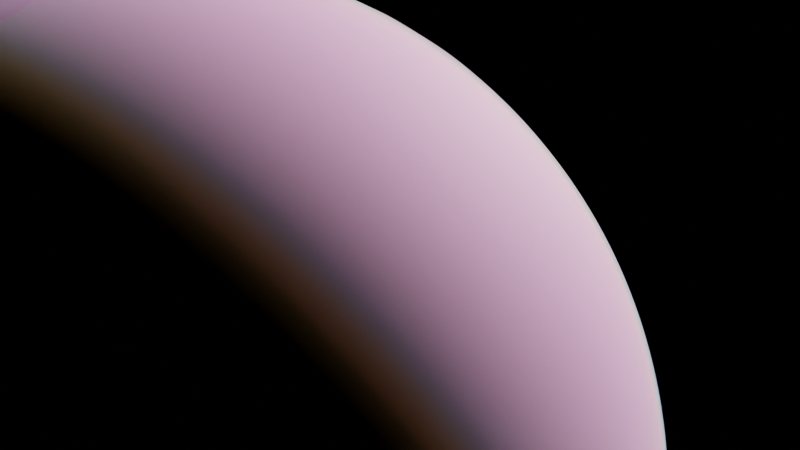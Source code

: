 # Source: earth.blend  (saved by Blender 3.6.11; exported with 4.5.12 LTS)
import bpy
from mathutils import Matrix  # noqa: F401  (used for matrix-valued properties, if any)

bpy.ops.wm.read_factory_settings(use_empty=True)
scene = bpy.context.scene
scene.name = 'Scene'

# ---- collections
col_collection = bpy.data.collections.new('Collection'); scene.collection.children.link(col_collection)

# ---- images (referenced by path relative to the original .blend; pixels are not part of the script)
import os
ASSET_DIR = os.environ.get("B2B_ASSET_DIR", "")  # directory of the original .blend (textures are referenced by path, not embedded)
HERE = os.path.dirname(os.path.abspath(__file__))  # packed textures are extracted next to this script under _unpacked/

def load_image(name, relpath, width, height, colorspace="sRGB"):
    """Load a texture the original file referenced (path relative to the .blend, or extracted next to this script)."""
    p = next((c for c in (os.path.join(HERE, relpath), os.path.join(ASSET_DIR, relpath)) if relpath and os.path.exists(c)), "")
    if p:
        img = bpy.data.images.load(p, check_existing=True)
        img.name = name
    else:  # same state as the original file: an image datablock whose file is absent (Cycles renders it pink)
        img = bpy.data.images.new(name, width, height)
        img.source = "FILE"
        img.filepath = "//" + (relpath or name)
    img.colorspace_settings.name = colorspace
    return img
img_topography_21k_png = load_image('topography_21K.png', 'topography_21K.png', 1024, 1024, 'Non-Color')
img_earth_color_21k_tif = load_image('earth_color_21K.tif', 'earth_color_21K.tif', 1024, 1024, 'sRGB')
img_earth_landocean_16k_png = load_image('earth_landocean_16K.png', 'earth_landocean_16K.png', 1024, 1024, 'Non-Color')
img_earth_clouds_8k_tif = load_image('earth_clouds_8K.tif', 'earth_clouds_8K.tif', 1024, 1024, 'Non-Color')

# ---- materials (node trees are filled in below, after node groups)
mat_material_001 = bpy.data.materials.new('Material.001')
mat_material_001.displacement_method = 'BOTH'
mat_material_002 = bpy.data.materials.new('Material.002')
mat_material_003 = bpy.data.materials.new('Material.003')
mat_material_003.displacement_method = 'BOTH'

# ---- material node trees
mat_material_001.use_nodes = True; mat_material_001.node_tree.nodes.clear()
_N = mat_material_001.node_tree.nodes; _L = mat_material_001.node_tree.links
n0 = _N.new('ShaderNodeBsdfPrincipled'); n0.name = 'Principled BSDF'; n0.location = (-3, 330)
n0.distribution = 'GGX'
n0.subsurface_method = 'RANDOM_WALK_SKIN'
n0.inputs[3].default_value = 1.45
n0.inputs[27].default_value = (0.0, 0.0, 0.0, 1.0)
n0.inputs[28].default_value = 1.0
n1 = _N.new('ShaderNodeMapRange'); n1.name = 'Map Range'; n1.location = (-264, 5)
n1.inputs[3].default_value = 1.0
n1.inputs[4].default_value = 0.2
n2 = _N.new('ShaderNodeTexImage'); n2.name = 'Image Texture.002'; n2.location = (-406, -362)
n2.image = img_topography_21k_png
n3 = _N.new('ShaderNodeOutputMaterial'); n3.name = 'Material Output'; n3.location = (509, -216)
n4 = _N.new('ShaderNodeDisplacement'); n4.name = 'Displacement'; n4.location = (99, -360)
n4.inputs[1].default_value = 0.0
n4.inputs[2].default_value = 5.0
n5 = _N.new('ShaderNodeTexImage'); n5.name = 'Image Texture'; n5.location = (-943, 302)
n5.image = img_earth_color_21k_tif
n6 = _N.new('ShaderNodeHueSaturation'); n6.name = 'Hue/Saturation/Value'; n6.location = (-478, 293)
n6.inputs[1].default_value = 0.16
n7 = _N.new('ShaderNodeTexImage'); n7.name = 'Image Texture.001'; n7.location = (-749, -29)
n7.image = img_earth_landocean_16k_png
_L.new(n0.outputs[0], n3.inputs[0])
_L.new(n6.outputs[0], n0.inputs[0])
_L.new(n1.outputs[0], n0.inputs[2])
_L.new(n7.outputs[0], n1.inputs[0])
_L.new(n2.outputs[0], n4.inputs[0])
_L.new(n4.outputs[0], n3.inputs[2])
_L.new(n5.outputs[0], n6.inputs[4])
_L.new(n7.outputs[0], n6.inputs[3])
n3.is_active_output = True
mat_material_002.use_nodes = True; mat_material_002.node_tree.nodes.clear()
_N = mat_material_002.node_tree.nodes; _L = mat_material_002.node_tree.links
n0 = _N.new('ShaderNodeOutputMaterial'); n0.name = 'Material Output'; n0.location = (293, 329)
n1 = _N.new('ShaderNodeVolumeScatter'); n1.name = 'Volume Scatter'; n1.location = (85, 325)
n1.width = 140
n1.inputs[0].default_value = (0.2428, 0.3677, 0.8, 1.0)
n1.inputs[1].default_value = 0.05
_L.new(n1.outputs[0], n0.inputs[1])
n0.is_active_output = True
mat_material_003.use_nodes = True; mat_material_003.node_tree.nodes.clear()
_N = mat_material_003.node_tree.nodes; _L = mat_material_003.node_tree.links
n0 = _N.new('ShaderNodeTexImage'); n0.name = 'Image Texture'; n0.location = (-405, 196)
n0.image = img_earth_clouds_8k_tif
n1 = _N.new('ShaderNodeMixShader'); n1.name = 'Mix Shader'; n1.location = (318, 240)
n2 = _N.new('ShaderNodeBsdfTransparent'); n2.name = 'Transparent BSDF'; n2.location = (81, 128)
n3 = _N.new('ShaderNodeSubsurfaceScattering'); n3.name = 'Subsurface Scattering'; n3.location = (78, 15)
n3.falloff = 'RANDOM_WALK_SKIN'
n3.inputs[1].default_value = 3.0
n3.inputs[2].default_value = (1.0, 1.0, 1.0)
n4 = _N.new('ShaderNodeDisplacement'); n4.name = 'Displacement'; n4.location = (322, 71)
n4.inputs[2].default_value = 1.0
n5 = _N.new('ShaderNodeOutputMaterial'); n5.name = 'Material Output'; n5.location = (541, 266)
_L.new(n2.outputs[0], n1.inputs[1])
_L.new(n3.outputs[0], n1.inputs[2])
_L.new(n1.outputs[0], n5.inputs[0])
_L.new(n0.outputs[0], n1.inputs[0])
_L.new(n4.outputs[0], n5.inputs[2])
_L.new(n0.outputs[1], n4.inputs[0])
n5.is_active_output = True

# ---- world
world_world = bpy.data.worlds.new('World'); scene.world = world_world
world_world.use_nodes = True; world_world.node_tree.nodes.clear()
_N = world_world.node_tree.nodes; _L = world_world.node_tree.links
n0 = _N.new('ShaderNodeOutputWorld'); n0.name = 'World Output'; n0.location = (300, 300)
n1 = _N.new('ShaderNodeBackground'); n1.name = 'Background'; n1.location = (10, 300)
n1.inputs[0].default_value = (0.0, 0.0, 0.0, 1.0)
_L.new(n1.outputs[0], n0.inputs[0])
n0.is_active_output = True
world_world.color = (0.05088, 0.05088, 0.05088)
world_world.use_sun_shadow = False
world_world.sun_shadow_jitter_overblur = 0.0

# ---- cameras
cam_camera = bpy.data.cameras.new('Camera')
cam_camera.clip_start = 10.0
cam_camera.clip_end = 1e+04
cam_camera.ortho_scale = 7.314

# ---- lights
light_sun = bpy.data.lights.new('Sun', 'SUN')
light_sun.transmission_factor = 0.0

# ---- meshes
me_sphere = bpy.data.meshes.new('Sphere')
me_sphere.from_pydata([(0.0, 560.3, 318.5), (0.0, 637.1, 110.6), (0.0, 637.1, -110.6), (0.0, 560.3, -318.5), (0.0, 221.3, -598.7), (84.67, 204.4, 598.7), (159.1, 384.2, 488.0), (214.4, 517.6, 318.5), (243.8, 588.6, 110.6), (243.8, 588.6, -110.6), (214.4, 517.6, -318.5), (159.1, 384.2, -488.0), (84.67, 204.4, -598.7), (156.5, 156.5, 598.7), (294.0, 294.0, 488.0), (396.2, 396.2, 318.5), (450.5, 450.5, 110.6), (450.5, 450.5, -110.6), (396.2, 396.2, -318.5), (294.0, 294.0, -488.0), (156.5, 156.5, -598.7), (204.4, 84.67, 598.7), (384.2, 159.1, 488.0), (517.6, 214.4, 318.5), (588.6, 243.8, 110.6), (588.6, 243.8, -110.6), (517.6, 214.4, -318.5), (384.2, 159.1, -488.0), (204.4, 84.67, -598.7), (221.3, -2.892e-05, 598.7), (415.8, -2.892e-05, 488.0), (560.3, -7.712e-05, 318.5), (637.1, -7.712e-05, 110.6), (637.1, -7.712e-05, -110.6), (560.3, -7.712e-05, -318.5), (415.8, -2.892e-05, -488.0), (221.3, -2.892e-05, -598.7), (204.4, -84.67, 598.7), (384.2, -159.1, 488.0), (517.6, -214.4, 318.5), (588.6, -243.8, 110.6), (588.6, -243.8, -110.6), (517.6, -214.4, -318.5), (384.2, -159.1, -488.0), (204.4, -84.67, -598.7), (156.5, -156.5, 598.7), (294.0, -294.0, 488.0), (396.2, -396.2, 318.5), (450.5, -450.5, 110.6), (450.5, -450.5, -110.6), (396.2, -396.2, -318.5), (294.0, -294.0, -488.0), (156.5, -156.5, -598.7), (84.67, -204.4, 598.7), (159.1, -384.2, 488.0), (214.4, -517.6, 318.5), (243.8, -588.6, 110.6), (243.8, -588.6, -110.6), (214.4, -517.6, -318.5), (159.1, -384.2, -488.0), (84.67, -204.4, -598.7), (-4.82e-05, -221.3, 598.7), (-6.748e-05, -415.8, 488.0), (-0.0001542, -560.3, 318.5), (-0.0001542, -637.1, 110.6), (-0.0001542, -637.1, -110.6), (-0.0001542, -560.3, -318.5), (-6.748e-05, -415.8, -488.0), (-4.82e-05, -221.3, -598.7), (0.0, 0.0, 637.1), (-84.67, -204.4, 598.7), (-159.1, -384.2, 488.0), (-214.4, -517.6, 318.5), (-243.8, -588.6, 110.6), (-243.8, -588.6, -110.6), (-214.4, -517.6, -318.5), (-159.1, -384.2, -488.0), (-84.67, -204.4, -598.7), (-156.5, -156.5, 598.7), (-294.0, -294.0, 488.0), (-396.2, -396.2, 318.5), (-450.5, -450.5, 110.6), (-450.5, -450.5, -110.6), (-396.2, -396.2, -318.5), (-294.0, -294.0, -488.0), (-156.5, -156.5, -598.7), (0.0, 0.0, -637.1), (-204.4, -84.67, 598.7), (-384.2, -159.1, 488.0), (-517.6, -214.4, 318.5), (-588.6, -243.8, 110.6), (-588.6, -243.8, -110.6), (-517.6, -214.4, -318.5), (-384.2, -159.1, -488.0), (-204.4, -84.67, -598.7), (-221.3, 8.194e-05, 598.7), (-415.8, 9.64e-05, 488.0), (-560.3, 0.0001735, 318.5), (-637.1, 0.0002314, 110.6), (-637.1, 0.0002314, -110.6), (-560.3, 0.0001735, -318.5), (-415.8, 9.64e-05, -488.0), (-221.3, 8.194e-05, -598.7), (-204.4, 84.67, 598.7), (-384.2, 159.1, 488.0), (-517.6, 214.4, 318.5), (-588.6, 243.8, 110.6), (-588.6, 243.8, -110.6), (-517.6, 214.4, -318.5), (-384.2, 159.1, -488.0), (-204.4, 84.67, -598.7), (-156.5, 156.5, 598.7), (-294.0, 294.0, 488.0), (-396.2, 396.2, 318.5), (-450.5, 450.5, 110.6), (-450.5, 450.5, -110.6), (-396.2, 396.2, -318.5), (-294.0, 294.0, -488.0), (-156.5, 156.5, -598.7), (-84.67, 204.4, 598.7), (-159.1, 384.2, 488.0), (-214.4, 517.6, 318.5), (-243.8, 588.6, 110.6), (-243.8, 588.6, -110.6), (-214.4, 517.6, -318.5), (-159.1, 384.2, -488.0), (-84.67, 204.4, -598.7), (0.0001109, 221.3, 598.7), (0.0001446, 415.8, 488.0), (0.0001446, 415.8, -488.0)], [], [(128, 127, 5, 6), (86, 4, 12), (3, 2, 9, 10), (0, 128, 6, 7), (129, 3, 10, 11), (1, 0, 7, 8), (127, 69, 5), (4, 129, 11, 12), (2, 1, 8, 9), (11, 10, 18, 19), (8, 7, 15, 16), (5, 69, 13), (12, 11, 19, 20), (9, 8, 16, 17), (6, 5, 13, 14), (86, 12, 20), (10, 9, 17, 18), (7, 6, 14, 15), (20, 19, 27, 28), (17, 16, 24, 25), (14, 13, 21, 22), (86, 20, 28), (18, 17, 25, 26), (15, 14, 22, 23), (19, 18, 26, 27), (16, 15, 23, 24), (13, 69, 21), (26, 25, 33, 34), (23, 22, 30, 31), (27, 26, 34, 35), (24, 23, 31, 32), (21, 69, 29), (28, 27, 35, 36), (25, 24, 32, 33), (22, 21, 29, 30), (86, 28, 36), (32, 31, 39, 40), (29, 69, 37), (36, 35, 43, 44), (33, 32, 40, 41), (30, 29, 37, 38), (86, 36, 44), (34, 33, 41, 42), (31, 30, 38, 39), (35, 34, 42, 43), (38, 37, 45, 46), (86, 44, 52), (42, 41, 49, 50), (39, 38, 46, 47), (43, 42, 50, 51), (40, 39, 47, 48), (37, 69, 45), (44, 43, 51, 52), (41, 40, 48, 49), (51, 50, 58, 59), (48, 47, 55, 56), (45, 69, 53), (52, 51, 59, 60), (49, 48, 56, 57), (46, 45, 53, 54), (86, 52, 60), (50, 49, 57, 58), (47, 46, 54, 55), (57, 56, 64, 65), (54, 53, 61, 62), (86, 60, 68), (58, 57, 65, 66), (55, 54, 62, 63), (59, 58, 66, 67), (56, 55, 63, 64), (53, 69, 61), (60, 59, 67, 68), (63, 62, 71, 72), (67, 66, 75, 76), (64, 63, 72, 73), (61, 69, 70), (68, 67, 76, 77), (65, 64, 73, 74), (62, 61, 70, 71), (86, 68, 77), (66, 65, 74, 75), (70, 69, 78), (77, 76, 84, 85), (74, 73, 81, 82), (71, 70, 78, 79), (86, 77, 85), (75, 74, 82, 83), (72, 71, 79, 80), (76, 75, 83, 84), (73, 72, 80, 81), (86, 85, 94), (83, 82, 91, 92), (80, 79, 88, 89), (84, 83, 92, 93), (81, 80, 89, 90), (78, 69, 87), (85, 84, 93, 94), (82, 81, 90, 91), (79, 78, 87, 88), (93, 92, 100, 101), (90, 89, 97, 98), (87, 69, 95), (94, 93, 101, 102), (91, 90, 98, 99), (88, 87, 95, 96), (86, 94, 102), (92, 91, 99, 100), (89, 88, 96, 97), (99, 98, 106, 107), (96, 95, 103, 104), (86, 102, 110), (100, 99, 107, 108), (97, 96, 104, 105), (101, 100, 108, 109), (98, 97, 105, 106), (95, 69, 103), (102, 101, 109, 110), (105, 104, 112, 113), (109, 108, 116, 117), (106, 105, 113, 114), (103, 69, 111), (110, 109, 117, 118), (107, 106, 114, 115), (104, 103, 111, 112), (86, 110, 118), (108, 107, 115, 116), (111, 69, 119), (118, 117, 125, 126), (115, 114, 122, 123), (112, 111, 119, 120), (86, 118, 126), (116, 115, 123, 124), (113, 112, 120, 121), (117, 116, 124, 125), (114, 113, 121, 122), (124, 123, 2, 3), (121, 120, 128, 0), (125, 124, 3, 129), (122, 121, 0, 1), (119, 69, 127), (126, 125, 129, 4), (123, 122, 1, 2), (120, 119, 127, 128), (86, 126, 4)])
me_sphere.polygons.foreach_set('use_smooth', [True] * 144)
_uv = me_sphere.uv_layers.new(name='UVMap')
_uv.uv.foreach_set('vector', [0.75, 0.7778, 0.75, 0.8889, 0.6875, 0.8889, 0.6875, 0.7778, 0.7188, 0.0, 0.75, 0.1111, 0.6875, 0.1111, 0.75, 0.3333, 0.75, 0.4444, 0.6875, 0.4444, 0.6875, 0.3333, 0.75, 0.6667, 0.75, 0.7778, 0.6875, 0.7778, 0.6875, 0.6667, 0.75, 0.2222, 0.75, 0.3333, 0.6875, 0.3333, 0.6875, 0.2222, 0.75, 0.5556, 0.75, 0.6667, 0.6875, 0.6667, 0.6875, 0.5556, 0.75, 0.8889, 0.7187, 1.0, 0.6875, 0.8889, 0.75, 0.1111, 0.75, 0.2222, 0.6875, 0.2222, 0.6875, 0.1111, 0.75, 0.4444, 0.75, 0.5556, 0.6875, 0.5556, 0.6875, 0.4444, 0.6875, 0.2222, 0.6875, 0.3333, 0.625, 0.3333, 0.625, 0.2222, 0.6875, 0.5556, 0.6875, 0.6667, 0.625, 0.6667, 0.625, 0.5556, 0.6875, 0.8889, 0.6562, 1.0, 0.625, 0.8889, 0.6875, 0.1111, 0.6875, 0.2222, 0.625, 0.2222, 0.625, 0.1111, 0.6875, 0.4444, 0.6875, 0.5556, 0.625, 0.5556, 0.625, 0.4444, 0.6875, 0.7778, 0.6875, 0.8889, 0.625, 0.8889, 0.625, 0.7778, 0.6562, 0.0, 0.6875, 0.1111, 0.625, 0.1111, 0.6875, 0.3333, 0.6875, 0.4444, 0.625, 0.4444, 0.625, 0.3333, 0.6875, 0.6667, 0.6875, 0.7778, 0.625, 0.7778, 0.625, 0.6667, 0.625, 0.1111, 0.625, 0.2222, 0.5625, 0.2222, 0.5625, 0.1111, 0.625, 0.4444, 0.625, 0.5556, 0.5625, 0.5556, 0.5625, 0.4444, 0.625, 0.7778, 0.625, 0.8889, 0.5625, 0.8889, 0.5625, 0.7778, 0.5938, 0.0, 0.625, 0.1111, 0.5625, 0.1111, 0.625, 0.3333, 0.625, 0.4444, 0.5625, 0.4444, 0.5625, 0.3333, 0.625, 0.6667, 0.625, 0.7778, 0.5625, 0.7778, 0.5625, 0.6667, 0.625, 0.2222, 0.625, 0.3333, 0.5625, 0.3333, 0.5625, 0.2222, 0.625, 0.5556, 0.625, 0.6667, 0.5625, 0.6667, 0.5625, 0.5556, 0.625, 0.8889, 0.5938, 1.0, 0.5625, 0.8889, 0.5625, 0.3333, 0.5625, 0.4444, 0.5, 0.4444, 0.5, 0.3333, 0.5625, 0.6667, 0.5625, 0.7778, 0.5, 0.7778, 0.5, 0.6667, 0.5625, 0.2222, 0.5625, 0.3333, 0.5, 0.3333, 0.5, 0.2222, 0.5625, 0.5556, 0.5625, 0.6667, 0.5, 0.6667, 0.5, 0.5556, 0.5625, 0.8889, 0.5312, 1.0, 0.5, 0.8889, 0.5625, 0.1111, 0.5625, 0.2222, 0.5, 0.2222, 0.5, 0.1111, 0.5625, 0.4444, 0.5625, 0.5556, 0.5, 0.5556, 0.5, 0.4444, 0.5625, 0.7778, 0.5625, 0.8889, 0.5, 0.8889, 0.5, 0.7778, 0.5312, 0.0, 0.5625, 0.1111, 0.5, 0.1111, 0.5, 0.5556, 0.5, 0.6667, 0.4375, 0.6667, 0.4375, 0.5556, 0.5, 0.8889, 0.4687, 1.0, 0.4375, 0.8889, 0.5, 0.1111, 0.5, 0.2222, 0.4375, 0.2222, 0.4375, 0.1111, 0.5, 0.4444, 0.5, 0.5556, 0.4375, 0.5556, 0.4375, 0.4444, 0.5, 0.7778, 0.5, 0.8889, 0.4375, 0.8889, 0.4375, 0.7778, 0.4687, 0.0, 0.5, 0.1111, 0.4375, 0.1111, 0.5, 0.3333, 0.5, 0.4444, 0.4375, 0.4444, 0.4375, 0.3333, 0.5, 0.6667, 0.5, 0.7778, 0.4375, 0.7778, 0.4375, 0.6667, 0.5, 0.2222, 0.5, 0.3333, 0.4375, 0.3333, 0.4375, 0.2222, 0.4375, 0.7778, 0.4375, 0.8889, 0.375, 0.8889, 0.375, 0.7778, 0.4062, 0.0, 0.4375, 0.1111, 0.375, 0.1111, 0.4375, 0.3333, 0.4375, 0.4444, 0.375, 0.4444, 0.375, 0.3333, 0.4375, 0.6667, 0.4375, 0.7778, 0.375, 0.7778, 0.375, 0.6667, 0.4375, 0.2222, 0.4375, 0.3333, 0.375, 0.3333, 0.375, 0.2222, 0.4375, 0.5556, 0.4375, 0.6667, 0.375, 0.6667, 0.375, 0.5556, 0.4375, 0.8889, 0.4062, 1.0, 0.375, 0.8889, 0.4375, 0.1111, 0.4375, 0.2222, 0.375, 0.2222, 0.375, 0.1111, 0.4375, 0.4444, 0.4375, 0.5556, 0.375, 0.5556, 0.375, 0.4444, 0.375, 0.2222, 0.375, 0.3333, 0.3125, 0.3333, 0.3125, 0.2222, 0.375, 0.5556, 0.375, 0.6667, 0.3125, 0.6667, 0.3125, 0.5556, 0.375, 0.8889, 0.3438, 1.0, 0.3125, 0.8889, 0.375, 0.1111, 0.375, 0.2222, 0.3125, 0.2222, 0.3125, 0.1111, 0.375, 0.4444, 0.375, 0.5556, 0.3125, 0.5556, 0.3125, 0.4444, 0.375, 0.7778, 0.375, 0.8889, 0.3125, 0.8889, 0.3125, 0.7778, 0.3438, 0.0, 0.375, 0.1111, 0.3125, 0.1111, 0.375, 0.3333, 0.375, 0.4444, 0.3125, 0.4444, 0.3125, 0.3333, 0.375, 0.6667, 0.375, 0.7778, 0.3125, 0.7778, 0.3125, 0.6667, 0.3125, 0.4444, 0.3125, 0.5556, 0.25, 0.5556, 0.25, 0.4444, 0.3125, 0.7778, 0.3125, 0.8889, 0.25, 0.8889, 0.25, 0.7778, 0.2812, 0.0, 0.3125, 0.1111, 0.25, 0.1111, 0.3125, 0.3333, 0.3125, 0.4444, 0.25, 0.4444, 0.25, 0.3333, 0.3125, 0.6667, 0.3125, 0.7778, 0.25, 0.7778, 0.25, 0.6667, 0.3125, 0.2222, 0.3125, 0.3333, 0.25, 0.3333, 0.25, 0.2222, 0.3125, 0.5556, 0.3125, 0.6667, 0.25, 0.6667, 0.25, 0.5556, 0.3125, 0.8889, 0.2812, 1.0, 0.25, 0.8889, 0.3125, 0.1111, 0.3125, 0.2222, 0.25, 0.2222, 0.25, 0.1111, 0.25, 0.6667, 0.25, 0.7778, 0.1875, 0.7778, 0.1875, 0.6667, 0.25, 0.2222, 0.25, 0.3333, 0.1875, 0.3333, 0.1875, 0.2222, 0.25, 0.5556, 0.25, 0.6667, 0.1875, 0.6667, 0.1875, 0.5556, 0.25, 0.8889, 0.2187, 1.0, 0.1875, 0.8889, 0.25, 0.1111, 0.25, 0.2222, 0.1875, 0.2222, 0.1875, 0.1111, 0.25, 0.4444, 0.25, 0.5556, 0.1875, 0.5556, 0.1875, 0.4444, 0.25, 0.7778, 0.25, 0.8889, 0.1875, 0.8889, 0.1875, 0.7778, 0.2187, 0.0, 0.25, 0.1111, 0.1875, 0.1111, 0.25, 0.3333, 0.25, 0.4444, 0.1875, 0.4444, 0.1875, 0.3333, 0.1875, 0.8889, 0.1562, 1.0, 0.125, 0.8889, 0.1875, 0.1111, 0.1875, 0.2222, 0.125, 0.2222, 0.125, 0.1111, 0.1875, 0.4444, 0.1875, 0.5556, 0.125, 0.5556, 0.125, 0.4444, 0.1875, 0.7778, 0.1875, 0.8889, 0.125, 0.8889, 0.125, 0.7778, 0.1562, 0.0, 0.1875, 0.1111, 0.125, 0.1111, 0.1875, 0.3333, 0.1875, 0.4444, 0.125, 0.4444, 0.125, 0.3333, 0.1875, 0.6667, 0.1875, 0.7778, 0.125, 0.7778, 0.125, 0.6667, 0.1875, 0.2222, 0.1875, 0.3333, 0.125, 0.3333, 0.125, 0.2222, 0.1875, 0.5556, 0.1875, 0.6667, 0.125, 0.6667, 0.125, 0.5556, 0.09375, 0.0, 0.125, 0.1111, 0.0625, 0.1111, 0.125, 0.3333, 0.125, 0.4444, 0.0625, 0.4444, 0.0625, 0.3333, 0.125, 0.6667, 0.125, 0.7778, 0.0625, 0.7778, 0.0625, 0.6667, 0.125, 0.2222, 0.125, 0.3333, 0.0625, 0.3333, 0.0625, 0.2222, 0.125, 0.5556, 0.125, 0.6667, 0.0625, 0.6667, 0.0625, 0.5556, 0.125, 0.8889, 0.09375, 1.0, 0.0625, 0.8889, 0.125, 0.1111, 0.125, 0.2222, 0.0625, 0.2222, 0.0625, 0.1111, 0.125, 0.4444, 0.125, 0.5556, 0.0625, 0.5556, 0.0625, 0.4444, 0.125, 0.7778, 0.125, 0.8889, 0.0625, 0.8889, 0.0625, 0.7778, 0.0625, 0.2222, 0.0625, 0.3333, 0.0, 0.3333, 0.0, 0.2222, 0.0625, 0.5556, 0.0625, 0.6667, 0.0, 0.6667, 0.0, 0.5556, 0.0625, 0.8889, 0.03125, 1.0, 0.0, 0.8889, 0.0625, 0.1111, 0.0625, 0.2222, 0.0, 0.2222, 0.0, 0.1111, 0.0625, 0.4444, 0.0625, 0.5556, 0.0, 0.5556, 0.0, 0.4444, 0.0625, 0.7778, 0.0625, 0.8889, 0.0, 0.8889, 0.0, 0.7778, 0.03125, 0.0, 0.0625, 0.1111, 0.0, 0.1111, 0.0625, 0.3333, 0.0625, 0.4444, 0.0, 0.4444, 0.0, 0.3333, 0.0625, 0.6667, 0.0625, 0.7778, 0.0, 0.7778, 0.0, 0.6667, 1.0, 0.4444, 1.0, 0.5556, 0.9375, 0.5556, 0.9375, 0.4444, 1.0, 0.7778, 1.0, 0.8889, 0.9375, 0.8889, 0.9375, 0.7778, 0.9687, 0.0, 1.0, 0.1111, 0.9375, 0.1111, 1.0, 0.3333, 1.0, 0.4444, 0.9375, 0.4444, 0.9375, 0.3333, 1.0, 0.6667, 1.0, 0.7778, 0.9375, 0.7778, 0.9375, 0.6667, 1.0, 0.2222, 1.0, 0.3333, 0.9375, 0.3333, 0.9375, 0.2222, 1.0, 0.5556, 1.0, 0.6667, 0.9375, 0.6667, 0.9375, 0.5556, 1.0, 0.8889, 0.9687, 1.0, 0.9375, 0.8889, 1.0, 0.1111, 1.0, 0.2222, 0.9375, 0.2222, 0.9375, 0.1111, 0.9375, 0.6667, 0.9375, 0.7778, 0.875, 0.7778, 0.875, 0.6667, 0.9375, 0.2222, 0.9375, 0.3333, 0.875, 0.3333, 0.875, 0.2222, 0.9375, 0.5556, 0.9375, 0.6667, 0.875, 0.6667, 0.875, 0.5556, 0.9375, 0.8889, 0.9062, 1.0, 0.875, 0.8889, 0.9375, 0.1111, 0.9375, 0.2222, 0.875, 0.2222, 0.875, 0.1111, 0.9375, 0.4444, 0.9375, 0.5556, 0.875, 0.5556, 0.875, 0.4444, 0.9375, 0.7778, 0.9375, 0.8889, 0.875, 0.8889, 0.875, 0.7778, 0.9062, 0.0, 0.9375, 0.1111, 0.875, 0.1111, 0.9375, 0.3333, 0.9375, 0.4444, 0.875, 0.4444, 0.875, 0.3333, 0.875, 0.8889, 0.8437, 1.0, 0.8125, 0.8889, 0.875, 0.1111, 0.875, 0.2222, 0.8125, 0.2222, 0.8125, 0.1111, 0.875, 0.4444, 0.875, 0.5556, 0.8125, 0.5556, 0.8125, 0.4444, 0.875, 0.7778, 0.875, 0.8889, 0.8125, 0.8889, 0.8125, 0.7778, 0.8437, 0.0, 0.875, 0.1111, 0.8125, 0.1111, 0.875, 0.3333, 0.875, 0.4444, 0.8125, 0.4444, 0.8125, 0.3333, 0.875, 0.6667, 0.875, 0.7778, 0.8125, 0.7778, 0.8125, 0.6667, 0.875, 0.2222, 0.875, 0.3333, 0.8125, 0.3333, 0.8125, 0.2222, 0.875, 0.5556, 0.875, 0.6667, 0.8125, 0.6667, 0.8125, 0.5556, 0.8125, 0.3333, 0.8125, 0.4444, 0.75, 0.4444, 0.75, 0.3333, 0.8125, 0.6667, 0.8125, 0.7778, 0.75, 0.7778, 0.75, 0.6667, 0.8125, 0.2222, 0.8125, 0.3333, 0.75, 0.3333, 0.75, 0.2222, 0.8125, 0.5556, 0.8125, 0.6667, 0.75, 0.6667, 0.75, 0.5556, 0.8125, 0.8889, 0.7812, 1.0, 0.75, 0.8889, 0.8125, 0.1111, 0.8125, 0.2222, 0.75, 0.2222, 0.75, 0.1111, 0.8125, 0.4444, 0.8125, 0.5556, 0.75, 0.5556, 0.75, 0.4444, 0.8125, 0.7778, 0.8125, 0.8889, 0.75, 0.8889, 0.75, 0.7778, 0.7812, 0.0, 0.8125, 0.1111, 0.75, 0.1111])
me_sphere.materials.append(mat_material_001)
me_sphere.update()
me_sphere_001 = bpy.data.meshes.new('Sphere.001')
me_sphere_001.from_pydata([(0.0, 560.3, 318.5), (0.0, 637.1, 110.6), (0.0, 637.1, -110.6), (0.0, 560.3, -318.5), (0.0, 221.3, -598.7), (84.67, 204.4, 598.7), (159.1, 384.2, 488.0), (214.4, 517.6, 318.5), (243.8, 588.6, 110.6), (243.8, 588.6, -110.6), (214.4, 517.6, -318.5), (159.1, 384.2, -488.0), (84.67, 204.4, -598.7), (156.5, 156.5, 598.7), (294.0, 294.0, 488.0), (396.2, 396.2, 318.5), (450.5, 450.5, 110.6), (450.5, 450.5, -110.6), (396.2, 396.2, -318.5), (294.0, 294.0, -488.0), (156.5, 156.5, -598.7), (204.4, 84.67, 598.7), (384.2, 159.1, 488.0), (517.6, 214.4, 318.5), (588.6, 243.8, 110.6), (588.6, 243.8, -110.6), (517.6, 214.4, -318.5), (384.2, 159.1, -488.0), (204.4, 84.67, -598.7), (221.3, -2.892e-05, 598.7), (415.8, -2.892e-05, 488.0), (560.3, -7.712e-05, 318.5), (637.1, -7.712e-05, 110.6), (637.1, -7.712e-05, -110.6), (560.3, -7.712e-05, -318.5), (415.8, -2.892e-05, -488.0), (221.3, -2.892e-05, -598.7), (204.4, -84.67, 598.7), (384.2, -159.1, 488.0), (517.6, -214.4, 318.5), (588.6, -243.8, 110.6), (588.6, -243.8, -110.6), (517.6, -214.4, -318.5), (384.2, -159.1, -488.0), (204.4, -84.67, -598.7), (156.5, -156.5, 598.7), (294.0, -294.0, 488.0), (396.2, -396.2, 318.5), (450.5, -450.5, 110.6), (450.5, -450.5, -110.6), (396.2, -396.2, -318.5), (294.0, -294.0, -488.0), (156.5, -156.5, -598.7), (84.67, -204.4, 598.7), (159.1, -384.2, 488.0), (214.4, -517.6, 318.5), (243.8, -588.6, 110.6), (243.8, -588.6, -110.6), (214.4, -517.6, -318.5), (159.1, -384.2, -488.0), (84.67, -204.4, -598.7), (-4.82e-05, -221.3, 598.7), (-6.748e-05, -415.8, 488.0), (-0.0001542, -560.3, 318.5), (-0.0001542, -637.1, 110.6), (-0.0001542, -637.1, -110.6), (-0.0001542, -560.3, -318.5), (-6.748e-05, -415.8, -488.0), (-4.82e-05, -221.3, -598.7), (0.0, 0.0, 637.1), (-84.67, -204.4, 598.7), (-159.1, -384.2, 488.0), (-214.4, -517.6, 318.5), (-243.8, -588.6, 110.6), (-243.8, -588.6, -110.6), (-214.4, -517.6, -318.5), (-159.1, -384.2, -488.0), (-84.67, -204.4, -598.7), (-156.5, -156.5, 598.7), (-294.0, -294.0, 488.0), (-396.2, -396.2, 318.5), (-450.5, -450.5, 110.6), (-450.5, -450.5, -110.6), (-396.2, -396.2, -318.5), (-294.0, -294.0, -488.0), (-156.5, -156.5, -598.7), (0.0, 0.0, -637.1), (-204.4, -84.67, 598.7), (-384.2, -159.1, 488.0), (-517.6, -214.4, 318.5), (-588.6, -243.8, 110.6), (-588.6, -243.8, -110.6), (-517.6, -214.4, -318.5), (-384.2, -159.1, -488.0), (-204.4, -84.67, -598.7), (-221.3, 8.194e-05, 598.7), (-415.8, 9.64e-05, 488.0), (-560.3, 0.0001735, 318.5), (-637.1, 0.0002314, 110.6), (-637.1, 0.0002314, -110.6), (-560.3, 0.0001735, -318.5), (-415.8, 9.64e-05, -488.0), (-221.3, 8.194e-05, -598.7), (-204.4, 84.67, 598.7), (-384.2, 159.1, 488.0), (-517.6, 214.4, 318.5), (-588.6, 243.8, 110.6), (-588.6, 243.8, -110.6), (-517.6, 214.4, -318.5), (-384.2, 159.1, -488.0), (-204.4, 84.67, -598.7), (-156.5, 156.5, 598.7), (-294.0, 294.0, 488.0), (-396.2, 396.2, 318.5), (-450.5, 450.5, 110.6), (-450.5, 450.5, -110.6), (-396.2, 396.2, -318.5), (-294.0, 294.0, -488.0), (-156.5, 156.5, -598.7), (-84.67, 204.4, 598.7), (-159.1, 384.2, 488.0), (-214.4, 517.6, 318.5), (-243.8, 588.6, 110.6), (-243.8, 588.6, -110.6), (-214.4, 517.6, -318.5), (-159.1, 384.2, -488.0), (-84.67, 204.4, -598.7), (0.0001109, 221.3, 598.7), (0.0001446, 415.8, 488.0), (0.0001446, 415.8, -488.0)], [], [(128, 127, 5, 6), (86, 4, 12), (3, 2, 9, 10), (0, 128, 6, 7), (129, 3, 10, 11), (1, 0, 7, 8), (127, 69, 5), (4, 129, 11, 12), (2, 1, 8, 9), (11, 10, 18, 19), (8, 7, 15, 16), (5, 69, 13), (12, 11, 19, 20), (9, 8, 16, 17), (6, 5, 13, 14), (86, 12, 20), (10, 9, 17, 18), (7, 6, 14, 15), (20, 19, 27, 28), (17, 16, 24, 25), (14, 13, 21, 22), (86, 20, 28), (18, 17, 25, 26), (15, 14, 22, 23), (19, 18, 26, 27), (16, 15, 23, 24), (13, 69, 21), (26, 25, 33, 34), (23, 22, 30, 31), (27, 26, 34, 35), (24, 23, 31, 32), (21, 69, 29), (28, 27, 35, 36), (25, 24, 32, 33), (22, 21, 29, 30), (86, 28, 36), (32, 31, 39, 40), (29, 69, 37), (36, 35, 43, 44), (33, 32, 40, 41), (30, 29, 37, 38), (86, 36, 44), (34, 33, 41, 42), (31, 30, 38, 39), (35, 34, 42, 43), (38, 37, 45, 46), (86, 44, 52), (42, 41, 49, 50), (39, 38, 46, 47), (43, 42, 50, 51), (40, 39, 47, 48), (37, 69, 45), (44, 43, 51, 52), (41, 40, 48, 49), (51, 50, 58, 59), (48, 47, 55, 56), (45, 69, 53), (52, 51, 59, 60), (49, 48, 56, 57), (46, 45, 53, 54), (86, 52, 60), (50, 49, 57, 58), (47, 46, 54, 55), (57, 56, 64, 65), (54, 53, 61, 62), (86, 60, 68), (58, 57, 65, 66), (55, 54, 62, 63), (59, 58, 66, 67), (56, 55, 63, 64), (53, 69, 61), (60, 59, 67, 68), (63, 62, 71, 72), (67, 66, 75, 76), (64, 63, 72, 73), (61, 69, 70), (68, 67, 76, 77), (65, 64, 73, 74), (62, 61, 70, 71), (86, 68, 77), (66, 65, 74, 75), (70, 69, 78), (77, 76, 84, 85), (74, 73, 81, 82), (71, 70, 78, 79), (86, 77, 85), (75, 74, 82, 83), (72, 71, 79, 80), (76, 75, 83, 84), (73, 72, 80, 81), (86, 85, 94), (83, 82, 91, 92), (80, 79, 88, 89), (84, 83, 92, 93), (81, 80, 89, 90), (78, 69, 87), (85, 84, 93, 94), (82, 81, 90, 91), (79, 78, 87, 88), (93, 92, 100, 101), (90, 89, 97, 98), (87, 69, 95), (94, 93, 101, 102), (91, 90, 98, 99), (88, 87, 95, 96), (86, 94, 102), (92, 91, 99, 100), (89, 88, 96, 97), (99, 98, 106, 107), (96, 95, 103, 104), (86, 102, 110), (100, 99, 107, 108), (97, 96, 104, 105), (101, 100, 108, 109), (98, 97, 105, 106), (95, 69, 103), (102, 101, 109, 110), (105, 104, 112, 113), (109, 108, 116, 117), (106, 105, 113, 114), (103, 69, 111), (110, 109, 117, 118), (107, 106, 114, 115), (104, 103, 111, 112), (86, 110, 118), (108, 107, 115, 116), (111, 69, 119), (118, 117, 125, 126), (115, 114, 122, 123), (112, 111, 119, 120), (86, 118, 126), (116, 115, 123, 124), (113, 112, 120, 121), (117, 116, 124, 125), (114, 113, 121, 122), (124, 123, 2, 3), (121, 120, 128, 0), (125, 124, 3, 129), (122, 121, 0, 1), (119, 69, 127), (126, 125, 129, 4), (123, 122, 1, 2), (120, 119, 127, 128), (86, 126, 4)])
me_sphere_001.polygons.foreach_set('use_smooth', [True] * 144)
_uv = me_sphere_001.uv_layers.new(name='UVMap')
_uv.uv.foreach_set('vector', [0.75, 0.7778, 0.75, 0.8889, 0.6875, 0.8889, 0.6875, 0.7778, 0.7188, 0.0, 0.75, 0.1111, 0.6875, 0.1111, 0.75, 0.3333, 0.75, 0.4444, 0.6875, 0.4444, 0.6875, 0.3333, 0.75, 0.6667, 0.75, 0.7778, 0.6875, 0.7778, 0.6875, 0.6667, 0.75, 0.2222, 0.75, 0.3333, 0.6875, 0.3333, 0.6875, 0.2222, 0.75, 0.5556, 0.75, 0.6667, 0.6875, 0.6667, 0.6875, 0.5556, 0.75, 0.8889, 0.7187, 1.0, 0.6875, 0.8889, 0.75, 0.1111, 0.75, 0.2222, 0.6875, 0.2222, 0.6875, 0.1111, 0.75, 0.4444, 0.75, 0.5556, 0.6875, 0.5556, 0.6875, 0.4444, 0.6875, 0.2222, 0.6875, 0.3333, 0.625, 0.3333, 0.625, 0.2222, 0.6875, 0.5556, 0.6875, 0.6667, 0.625, 0.6667, 0.625, 0.5556, 0.6875, 0.8889, 0.6562, 1.0, 0.625, 0.8889, 0.6875, 0.1111, 0.6875, 0.2222, 0.625, 0.2222, 0.625, 0.1111, 0.6875, 0.4444, 0.6875, 0.5556, 0.625, 0.5556, 0.625, 0.4444, 0.6875, 0.7778, 0.6875, 0.8889, 0.625, 0.8889, 0.625, 0.7778, 0.6562, 0.0, 0.6875, 0.1111, 0.625, 0.1111, 0.6875, 0.3333, 0.6875, 0.4444, 0.625, 0.4444, 0.625, 0.3333, 0.6875, 0.6667, 0.6875, 0.7778, 0.625, 0.7778, 0.625, 0.6667, 0.625, 0.1111, 0.625, 0.2222, 0.5625, 0.2222, 0.5625, 0.1111, 0.625, 0.4444, 0.625, 0.5556, 0.5625, 0.5556, 0.5625, 0.4444, 0.625, 0.7778, 0.625, 0.8889, 0.5625, 0.8889, 0.5625, 0.7778, 0.5938, 0.0, 0.625, 0.1111, 0.5625, 0.1111, 0.625, 0.3333, 0.625, 0.4444, 0.5625, 0.4444, 0.5625, 0.3333, 0.625, 0.6667, 0.625, 0.7778, 0.5625, 0.7778, 0.5625, 0.6667, 0.625, 0.2222, 0.625, 0.3333, 0.5625, 0.3333, 0.5625, 0.2222, 0.625, 0.5556, 0.625, 0.6667, 0.5625, 0.6667, 0.5625, 0.5556, 0.625, 0.8889, 0.5938, 1.0, 0.5625, 0.8889, 0.5625, 0.3333, 0.5625, 0.4444, 0.5, 0.4444, 0.5, 0.3333, 0.5625, 0.6667, 0.5625, 0.7778, 0.5, 0.7778, 0.5, 0.6667, 0.5625, 0.2222, 0.5625, 0.3333, 0.5, 0.3333, 0.5, 0.2222, 0.5625, 0.5556, 0.5625, 0.6667, 0.5, 0.6667, 0.5, 0.5556, 0.5625, 0.8889, 0.5312, 1.0, 0.5, 0.8889, 0.5625, 0.1111, 0.5625, 0.2222, 0.5, 0.2222, 0.5, 0.1111, 0.5625, 0.4444, 0.5625, 0.5556, 0.5, 0.5556, 0.5, 0.4444, 0.5625, 0.7778, 0.5625, 0.8889, 0.5, 0.8889, 0.5, 0.7778, 0.5312, 0.0, 0.5625, 0.1111, 0.5, 0.1111, 0.5, 0.5556, 0.5, 0.6667, 0.4375, 0.6667, 0.4375, 0.5556, 0.5, 0.8889, 0.4687, 1.0, 0.4375, 0.8889, 0.5, 0.1111, 0.5, 0.2222, 0.4375, 0.2222, 0.4375, 0.1111, 0.5, 0.4444, 0.5, 0.5556, 0.4375, 0.5556, 0.4375, 0.4444, 0.5, 0.7778, 0.5, 0.8889, 0.4375, 0.8889, 0.4375, 0.7778, 0.4687, 0.0, 0.5, 0.1111, 0.4375, 0.1111, 0.5, 0.3333, 0.5, 0.4444, 0.4375, 0.4444, 0.4375, 0.3333, 0.5, 0.6667, 0.5, 0.7778, 0.4375, 0.7778, 0.4375, 0.6667, 0.5, 0.2222, 0.5, 0.3333, 0.4375, 0.3333, 0.4375, 0.2222, 0.4375, 0.7778, 0.4375, 0.8889, 0.375, 0.8889, 0.375, 0.7778, 0.4062, 0.0, 0.4375, 0.1111, 0.375, 0.1111, 0.4375, 0.3333, 0.4375, 0.4444, 0.375, 0.4444, 0.375, 0.3333, 0.4375, 0.6667, 0.4375, 0.7778, 0.375, 0.7778, 0.375, 0.6667, 0.4375, 0.2222, 0.4375, 0.3333, 0.375, 0.3333, 0.375, 0.2222, 0.4375, 0.5556, 0.4375, 0.6667, 0.375, 0.6667, 0.375, 0.5556, 0.4375, 0.8889, 0.4062, 1.0, 0.375, 0.8889, 0.4375, 0.1111, 0.4375, 0.2222, 0.375, 0.2222, 0.375, 0.1111, 0.4375, 0.4444, 0.4375, 0.5556, 0.375, 0.5556, 0.375, 0.4444, 0.375, 0.2222, 0.375, 0.3333, 0.3125, 0.3333, 0.3125, 0.2222, 0.375, 0.5556, 0.375, 0.6667, 0.3125, 0.6667, 0.3125, 0.5556, 0.375, 0.8889, 0.3438, 1.0, 0.3125, 0.8889, 0.375, 0.1111, 0.375, 0.2222, 0.3125, 0.2222, 0.3125, 0.1111, 0.375, 0.4444, 0.375, 0.5556, 0.3125, 0.5556, 0.3125, 0.4444, 0.375, 0.7778, 0.375, 0.8889, 0.3125, 0.8889, 0.3125, 0.7778, 0.3438, 0.0, 0.375, 0.1111, 0.3125, 0.1111, 0.375, 0.3333, 0.375, 0.4444, 0.3125, 0.4444, 0.3125, 0.3333, 0.375, 0.6667, 0.375, 0.7778, 0.3125, 0.7778, 0.3125, 0.6667, 0.3125, 0.4444, 0.3125, 0.5556, 0.25, 0.5556, 0.25, 0.4444, 0.3125, 0.7778, 0.3125, 0.8889, 0.25, 0.8889, 0.25, 0.7778, 0.2812, 0.0, 0.3125, 0.1111, 0.25, 0.1111, 0.3125, 0.3333, 0.3125, 0.4444, 0.25, 0.4444, 0.25, 0.3333, 0.3125, 0.6667, 0.3125, 0.7778, 0.25, 0.7778, 0.25, 0.6667, 0.3125, 0.2222, 0.3125, 0.3333, 0.25, 0.3333, 0.25, 0.2222, 0.3125, 0.5556, 0.3125, 0.6667, 0.25, 0.6667, 0.25, 0.5556, 0.3125, 0.8889, 0.2812, 1.0, 0.25, 0.8889, 0.3125, 0.1111, 0.3125, 0.2222, 0.25, 0.2222, 0.25, 0.1111, 0.25, 0.6667, 0.25, 0.7778, 0.1875, 0.7778, 0.1875, 0.6667, 0.25, 0.2222, 0.25, 0.3333, 0.1875, 0.3333, 0.1875, 0.2222, 0.25, 0.5556, 0.25, 0.6667, 0.1875, 0.6667, 0.1875, 0.5556, 0.25, 0.8889, 0.2187, 1.0, 0.1875, 0.8889, 0.25, 0.1111, 0.25, 0.2222, 0.1875, 0.2222, 0.1875, 0.1111, 0.25, 0.4444, 0.25, 0.5556, 0.1875, 0.5556, 0.1875, 0.4444, 0.25, 0.7778, 0.25, 0.8889, 0.1875, 0.8889, 0.1875, 0.7778, 0.2187, 0.0, 0.25, 0.1111, 0.1875, 0.1111, 0.25, 0.3333, 0.25, 0.4444, 0.1875, 0.4444, 0.1875, 0.3333, 0.1875, 0.8889, 0.1562, 1.0, 0.125, 0.8889, 0.1875, 0.1111, 0.1875, 0.2222, 0.125, 0.2222, 0.125, 0.1111, 0.1875, 0.4444, 0.1875, 0.5556, 0.125, 0.5556, 0.125, 0.4444, 0.1875, 0.7778, 0.1875, 0.8889, 0.125, 0.8889, 0.125, 0.7778, 0.1562, 0.0, 0.1875, 0.1111, 0.125, 0.1111, 0.1875, 0.3333, 0.1875, 0.4444, 0.125, 0.4444, 0.125, 0.3333, 0.1875, 0.6667, 0.1875, 0.7778, 0.125, 0.7778, 0.125, 0.6667, 0.1875, 0.2222, 0.1875, 0.3333, 0.125, 0.3333, 0.125, 0.2222, 0.1875, 0.5556, 0.1875, 0.6667, 0.125, 0.6667, 0.125, 0.5556, 0.09375, 0.0, 0.125, 0.1111, 0.0625, 0.1111, 0.125, 0.3333, 0.125, 0.4444, 0.0625, 0.4444, 0.0625, 0.3333, 0.125, 0.6667, 0.125, 0.7778, 0.0625, 0.7778, 0.0625, 0.6667, 0.125, 0.2222, 0.125, 0.3333, 0.0625, 0.3333, 0.0625, 0.2222, 0.125, 0.5556, 0.125, 0.6667, 0.0625, 0.6667, 0.0625, 0.5556, 0.125, 0.8889, 0.09375, 1.0, 0.0625, 0.8889, 0.125, 0.1111, 0.125, 0.2222, 0.0625, 0.2222, 0.0625, 0.1111, 0.125, 0.4444, 0.125, 0.5556, 0.0625, 0.5556, 0.0625, 0.4444, 0.125, 0.7778, 0.125, 0.8889, 0.0625, 0.8889, 0.0625, 0.7778, 0.0625, 0.2222, 0.0625, 0.3333, 0.0, 0.3333, 0.0, 0.2222, 0.0625, 0.5556, 0.0625, 0.6667, 0.0, 0.6667, 0.0, 0.5556, 0.0625, 0.8889, 0.03125, 1.0, 0.0, 0.8889, 0.0625, 0.1111, 0.0625, 0.2222, 0.0, 0.2222, 0.0, 0.1111, 0.0625, 0.4444, 0.0625, 0.5556, 0.0, 0.5556, 0.0, 0.4444, 0.0625, 0.7778, 0.0625, 0.8889, 0.0, 0.8889, 0.0, 0.7778, 0.03125, 0.0, 0.0625, 0.1111, 0.0, 0.1111, 0.0625, 0.3333, 0.0625, 0.4444, 0.0, 0.4444, 0.0, 0.3333, 0.0625, 0.6667, 0.0625, 0.7778, 0.0, 0.7778, 0.0, 0.6667, 1.0, 0.4444, 1.0, 0.5556, 0.9375, 0.5556, 0.9375, 0.4444, 1.0, 0.7778, 1.0, 0.8889, 0.9375, 0.8889, 0.9375, 0.7778, 0.9687, 0.0, 1.0, 0.1111, 0.9375, 0.1111, 1.0, 0.3333, 1.0, 0.4444, 0.9375, 0.4444, 0.9375, 0.3333, 1.0, 0.6667, 1.0, 0.7778, 0.9375, 0.7778, 0.9375, 0.6667, 1.0, 0.2222, 1.0, 0.3333, 0.9375, 0.3333, 0.9375, 0.2222, 1.0, 0.5556, 1.0, 0.6667, 0.9375, 0.6667, 0.9375, 0.5556, 1.0, 0.8889, 0.9687, 1.0, 0.9375, 0.8889, 1.0, 0.1111, 1.0, 0.2222, 0.9375, 0.2222, 0.9375, 0.1111, 0.9375, 0.6667, 0.9375, 0.7778, 0.875, 0.7778, 0.875, 0.6667, 0.9375, 0.2222, 0.9375, 0.3333, 0.875, 0.3333, 0.875, 0.2222, 0.9375, 0.5556, 0.9375, 0.6667, 0.875, 0.6667, 0.875, 0.5556, 0.9375, 0.8889, 0.9062, 1.0, 0.875, 0.8889, 0.9375, 0.1111, 0.9375, 0.2222, 0.875, 0.2222, 0.875, 0.1111, 0.9375, 0.4444, 0.9375, 0.5556, 0.875, 0.5556, 0.875, 0.4444, 0.9375, 0.7778, 0.9375, 0.8889, 0.875, 0.8889, 0.875, 0.7778, 0.9062, 0.0, 0.9375, 0.1111, 0.875, 0.1111, 0.9375, 0.3333, 0.9375, 0.4444, 0.875, 0.4444, 0.875, 0.3333, 0.875, 0.8889, 0.8437, 1.0, 0.8125, 0.8889, 0.875, 0.1111, 0.875, 0.2222, 0.8125, 0.2222, 0.8125, 0.1111, 0.875, 0.4444, 0.875, 0.5556, 0.8125, 0.5556, 0.8125, 0.4444, 0.875, 0.7778, 0.875, 0.8889, 0.8125, 0.8889, 0.8125, 0.7778, 0.8437, 0.0, 0.875, 0.1111, 0.8125, 0.1111, 0.875, 0.3333, 0.875, 0.4444, 0.8125, 0.4444, 0.8125, 0.3333, 0.875, 0.6667, 0.875, 0.7778, 0.8125, 0.7778, 0.8125, 0.6667, 0.875, 0.2222, 0.875, 0.3333, 0.8125, 0.3333, 0.8125, 0.2222, 0.875, 0.5556, 0.875, 0.6667, 0.8125, 0.6667, 0.8125, 0.5556, 0.8125, 0.3333, 0.8125, 0.4444, 0.75, 0.4444, 0.75, 0.3333, 0.8125, 0.6667, 0.8125, 0.7778, 0.75, 0.7778, 0.75, 0.6667, 0.8125, 0.2222, 0.8125, 0.3333, 0.75, 0.3333, 0.75, 0.2222, 0.8125, 0.5556, 0.8125, 0.6667, 0.75, 0.6667, 0.75, 0.5556, 0.8125, 0.8889, 0.7812, 1.0, 0.75, 0.8889, 0.8125, 0.1111, 0.8125, 0.2222, 0.75, 0.2222, 0.75, 0.1111, 0.8125, 0.4444, 0.8125, 0.5556, 0.75, 0.5556, 0.75, 0.4444, 0.8125, 0.7778, 0.8125, 0.8889, 0.75, 0.8889, 0.75, 0.7778, 0.7812, 0.0, 0.8125, 0.1111, 0.75, 0.1111])
me_sphere_001.materials.append(mat_material_002)
me_sphere_001.update()
me_sphere_002 = bpy.data.meshes.new('Sphere.002')
me_sphere_002.from_pydata([(0.0, 560.3, 318.5), (0.0, 637.1, 110.6), (0.0, 637.1, -110.6), (0.0, 560.3, -318.5), (0.0, 221.3, -598.7), (84.67, 204.4, 598.7), (159.1, 384.2, 488.0), (214.4, 517.6, 318.5), (243.8, 588.6, 110.6), (243.8, 588.6, -110.6), (214.4, 517.6, -318.5), (159.1, 384.2, -488.0), (84.67, 204.4, -598.7), (156.5, 156.5, 598.7), (294.0, 294.0, 488.0), (396.2, 396.2, 318.5), (450.5, 450.5, 110.6), (450.5, 450.5, -110.6), (396.2, 396.2, -318.5), (294.0, 294.0, -488.0), (156.5, 156.5, -598.7), (204.4, 84.67, 598.7), (384.2, 159.1, 488.0), (517.6, 214.4, 318.5), (588.6, 243.8, 110.6), (588.6, 243.8, -110.6), (517.6, 214.4, -318.5), (384.2, 159.1, -488.0), (204.4, 84.67, -598.7), (221.3, -2.892e-05, 598.7), (415.8, -2.892e-05, 488.0), (560.3, -7.712e-05, 318.5), (637.1, -7.712e-05, 110.6), (637.1, -7.712e-05, -110.6), (560.3, -7.712e-05, -318.5), (415.8, -2.892e-05, -488.0), (221.3, -2.892e-05, -598.7), (204.4, -84.67, 598.7), (384.2, -159.1, 488.0), (517.6, -214.4, 318.5), (588.6, -243.8, 110.6), (588.6, -243.8, -110.6), (517.6, -214.4, -318.5), (384.2, -159.1, -488.0), (204.4, -84.67, -598.7), (156.5, -156.5, 598.7), (294.0, -294.0, 488.0), (396.2, -396.2, 318.5), (450.5, -450.5, 110.6), (450.5, -450.5, -110.6), (396.2, -396.2, -318.5), (294.0, -294.0, -488.0), (156.5, -156.5, -598.7), (84.67, -204.4, 598.7), (159.1, -384.2, 488.0), (214.4, -517.6, 318.5), (243.8, -588.6, 110.6), (243.8, -588.6, -110.6), (214.4, -517.6, -318.5), (159.1, -384.2, -488.0), (84.67, -204.4, -598.7), (-4.82e-05, -221.3, 598.7), (-6.748e-05, -415.8, 488.0), (-0.0001542, -560.3, 318.5), (-0.0001542, -637.1, 110.6), (-0.0001542, -637.1, -110.6), (-0.0001542, -560.3, -318.5), (-6.748e-05, -415.8, -488.0), (-4.82e-05, -221.3, -598.7), (0.0, 0.0, 637.1), (-84.67, -204.4, 598.7), (-159.1, -384.2, 488.0), (-214.4, -517.6, 318.5), (-243.8, -588.6, 110.6), (-243.8, -588.6, -110.6), (-214.4, -517.6, -318.5), (-159.1, -384.2, -488.0), (-84.67, -204.4, -598.7), (-156.5, -156.5, 598.7), (-294.0, -294.0, 488.0), (-396.2, -396.2, 318.5), (-450.5, -450.5, 110.6), (-450.5, -450.5, -110.6), (-396.2, -396.2, -318.5), (-294.0, -294.0, -488.0), (-156.5, -156.5, -598.7), (0.0, 0.0, -637.1), (-204.4, -84.67, 598.7), (-384.2, -159.1, 488.0), (-517.6, -214.4, 318.5), (-588.6, -243.8, 110.6), (-588.6, -243.8, -110.6), (-517.6, -214.4, -318.5), (-384.2, -159.1, -488.0), (-204.4, -84.67, -598.7), (-221.3, 8.194e-05, 598.7), (-415.8, 9.64e-05, 488.0), (-560.3, 0.0001735, 318.5), (-637.1, 0.0002314, 110.6), (-637.1, 0.0002314, -110.6), (-560.3, 0.0001735, -318.5), (-415.8, 9.64e-05, -488.0), (-221.3, 8.194e-05, -598.7), (-204.4, 84.67, 598.7), (-384.2, 159.1, 488.0), (-517.6, 214.4, 318.5), (-588.6, 243.8, 110.6), (-588.6, 243.8, -110.6), (-517.6, 214.4, -318.5), (-384.2, 159.1, -488.0), (-204.4, 84.67, -598.7), (-156.5, 156.5, 598.7), (-294.0, 294.0, 488.0), (-396.2, 396.2, 318.5), (-450.5, 450.5, 110.6), (-450.5, 450.5, -110.6), (-396.2, 396.2, -318.5), (-294.0, 294.0, -488.0), (-156.5, 156.5, -598.7), (-84.67, 204.4, 598.7), (-159.1, 384.2, 488.0), (-214.4, 517.6, 318.5), (-243.8, 588.6, 110.6), (-243.8, 588.6, -110.6), (-214.4, 517.6, -318.5), (-159.1, 384.2, -488.0), (-84.67, 204.4, -598.7), (0.0001109, 221.3, 598.7), (0.0001446, 415.8, 488.0), (0.0001446, 415.8, -488.0)], [], [(128, 127, 5, 6), (86, 4, 12), (3, 2, 9, 10), (0, 128, 6, 7), (129, 3, 10, 11), (1, 0, 7, 8), (127, 69, 5), (4, 129, 11, 12), (2, 1, 8, 9), (11, 10, 18, 19), (8, 7, 15, 16), (5, 69, 13), (12, 11, 19, 20), (9, 8, 16, 17), (6, 5, 13, 14), (86, 12, 20), (10, 9, 17, 18), (7, 6, 14, 15), (20, 19, 27, 28), (17, 16, 24, 25), (14, 13, 21, 22), (86, 20, 28), (18, 17, 25, 26), (15, 14, 22, 23), (19, 18, 26, 27), (16, 15, 23, 24), (13, 69, 21), (26, 25, 33, 34), (23, 22, 30, 31), (27, 26, 34, 35), (24, 23, 31, 32), (21, 69, 29), (28, 27, 35, 36), (25, 24, 32, 33), (22, 21, 29, 30), (86, 28, 36), (32, 31, 39, 40), (29, 69, 37), (36, 35, 43, 44), (33, 32, 40, 41), (30, 29, 37, 38), (86, 36, 44), (34, 33, 41, 42), (31, 30, 38, 39), (35, 34, 42, 43), (38, 37, 45, 46), (86, 44, 52), (42, 41, 49, 50), (39, 38, 46, 47), (43, 42, 50, 51), (40, 39, 47, 48), (37, 69, 45), (44, 43, 51, 52), (41, 40, 48, 49), (51, 50, 58, 59), (48, 47, 55, 56), (45, 69, 53), (52, 51, 59, 60), (49, 48, 56, 57), (46, 45, 53, 54), (86, 52, 60), (50, 49, 57, 58), (47, 46, 54, 55), (57, 56, 64, 65), (54, 53, 61, 62), (86, 60, 68), (58, 57, 65, 66), (55, 54, 62, 63), (59, 58, 66, 67), (56, 55, 63, 64), (53, 69, 61), (60, 59, 67, 68), (63, 62, 71, 72), (67, 66, 75, 76), (64, 63, 72, 73), (61, 69, 70), (68, 67, 76, 77), (65, 64, 73, 74), (62, 61, 70, 71), (86, 68, 77), (66, 65, 74, 75), (70, 69, 78), (77, 76, 84, 85), (74, 73, 81, 82), (71, 70, 78, 79), (86, 77, 85), (75, 74, 82, 83), (72, 71, 79, 80), (76, 75, 83, 84), (73, 72, 80, 81), (86, 85, 94), (83, 82, 91, 92), (80, 79, 88, 89), (84, 83, 92, 93), (81, 80, 89, 90), (78, 69, 87), (85, 84, 93, 94), (82, 81, 90, 91), (79, 78, 87, 88), (93, 92, 100, 101), (90, 89, 97, 98), (87, 69, 95), (94, 93, 101, 102), (91, 90, 98, 99), (88, 87, 95, 96), (86, 94, 102), (92, 91, 99, 100), (89, 88, 96, 97), (99, 98, 106, 107), (96, 95, 103, 104), (86, 102, 110), (100, 99, 107, 108), (97, 96, 104, 105), (101, 100, 108, 109), (98, 97, 105, 106), (95, 69, 103), (102, 101, 109, 110), (105, 104, 112, 113), (109, 108, 116, 117), (106, 105, 113, 114), (103, 69, 111), (110, 109, 117, 118), (107, 106, 114, 115), (104, 103, 111, 112), (86, 110, 118), (108, 107, 115, 116), (111, 69, 119), (118, 117, 125, 126), (115, 114, 122, 123), (112, 111, 119, 120), (86, 118, 126), (116, 115, 123, 124), (113, 112, 120, 121), (117, 116, 124, 125), (114, 113, 121, 122), (124, 123, 2, 3), (121, 120, 128, 0), (125, 124, 3, 129), (122, 121, 0, 1), (119, 69, 127), (126, 125, 129, 4), (123, 122, 1, 2), (120, 119, 127, 128), (86, 126, 4)])
me_sphere_002.polygons.foreach_set('use_smooth', [True] * 144)
_uv = me_sphere_002.uv_layers.new(name='UVMap')
_uv.uv.foreach_set('vector', [0.75, 0.7778, 0.75, 0.8889, 0.6875, 0.8889, 0.6875, 0.7778, 0.7188, 0.0, 0.75, 0.1111, 0.6875, 0.1111, 0.75, 0.3333, 0.75, 0.4444, 0.6875, 0.4444, 0.6875, 0.3333, 0.75, 0.6667, 0.75, 0.7778, 0.6875, 0.7778, 0.6875, 0.6667, 0.75, 0.2222, 0.75, 0.3333, 0.6875, 0.3333, 0.6875, 0.2222, 0.75, 0.5556, 0.75, 0.6667, 0.6875, 0.6667, 0.6875, 0.5556, 0.75, 0.8889, 0.7187, 1.0, 0.6875, 0.8889, 0.75, 0.1111, 0.75, 0.2222, 0.6875, 0.2222, 0.6875, 0.1111, 0.75, 0.4444, 0.75, 0.5556, 0.6875, 0.5556, 0.6875, 0.4444, 0.6875, 0.2222, 0.6875, 0.3333, 0.625, 0.3333, 0.625, 0.2222, 0.6875, 0.5556, 0.6875, 0.6667, 0.625, 0.6667, 0.625, 0.5556, 0.6875, 0.8889, 0.6562, 1.0, 0.625, 0.8889, 0.6875, 0.1111, 0.6875, 0.2222, 0.625, 0.2222, 0.625, 0.1111, 0.6875, 0.4444, 0.6875, 0.5556, 0.625, 0.5556, 0.625, 0.4444, 0.6875, 0.7778, 0.6875, 0.8889, 0.625, 0.8889, 0.625, 0.7778, 0.6562, 0.0, 0.6875, 0.1111, 0.625, 0.1111, 0.6875, 0.3333, 0.6875, 0.4444, 0.625, 0.4444, 0.625, 0.3333, 0.6875, 0.6667, 0.6875, 0.7778, 0.625, 0.7778, 0.625, 0.6667, 0.625, 0.1111, 0.625, 0.2222, 0.5625, 0.2222, 0.5625, 0.1111, 0.625, 0.4444, 0.625, 0.5556, 0.5625, 0.5556, 0.5625, 0.4444, 0.625, 0.7778, 0.625, 0.8889, 0.5625, 0.8889, 0.5625, 0.7778, 0.5938, 0.0, 0.625, 0.1111, 0.5625, 0.1111, 0.625, 0.3333, 0.625, 0.4444, 0.5625, 0.4444, 0.5625, 0.3333, 0.625, 0.6667, 0.625, 0.7778, 0.5625, 0.7778, 0.5625, 0.6667, 0.625, 0.2222, 0.625, 0.3333, 0.5625, 0.3333, 0.5625, 0.2222, 0.625, 0.5556, 0.625, 0.6667, 0.5625, 0.6667, 0.5625, 0.5556, 0.625, 0.8889, 0.5938, 1.0, 0.5625, 0.8889, 0.5625, 0.3333, 0.5625, 0.4444, 0.5, 0.4444, 0.5, 0.3333, 0.5625, 0.6667, 0.5625, 0.7778, 0.5, 0.7778, 0.5, 0.6667, 0.5625, 0.2222, 0.5625, 0.3333, 0.5, 0.3333, 0.5, 0.2222, 0.5625, 0.5556, 0.5625, 0.6667, 0.5, 0.6667, 0.5, 0.5556, 0.5625, 0.8889, 0.5312, 1.0, 0.5, 0.8889, 0.5625, 0.1111, 0.5625, 0.2222, 0.5, 0.2222, 0.5, 0.1111, 0.5625, 0.4444, 0.5625, 0.5556, 0.5, 0.5556, 0.5, 0.4444, 0.5625, 0.7778, 0.5625, 0.8889, 0.5, 0.8889, 0.5, 0.7778, 0.5312, 0.0, 0.5625, 0.1111, 0.5, 0.1111, 0.5, 0.5556, 0.5, 0.6667, 0.4375, 0.6667, 0.4375, 0.5556, 0.5, 0.8889, 0.4687, 1.0, 0.4375, 0.8889, 0.5, 0.1111, 0.5, 0.2222, 0.4375, 0.2222, 0.4375, 0.1111, 0.5, 0.4444, 0.5, 0.5556, 0.4375, 0.5556, 0.4375, 0.4444, 0.5, 0.7778, 0.5, 0.8889, 0.4375, 0.8889, 0.4375, 0.7778, 0.4687, 0.0, 0.5, 0.1111, 0.4375, 0.1111, 0.5, 0.3333, 0.5, 0.4444, 0.4375, 0.4444, 0.4375, 0.3333, 0.5, 0.6667, 0.5, 0.7778, 0.4375, 0.7778, 0.4375, 0.6667, 0.5, 0.2222, 0.5, 0.3333, 0.4375, 0.3333, 0.4375, 0.2222, 0.4375, 0.7778, 0.4375, 0.8889, 0.375, 0.8889, 0.375, 0.7778, 0.4062, 0.0, 0.4375, 0.1111, 0.375, 0.1111, 0.4375, 0.3333, 0.4375, 0.4444, 0.375, 0.4444, 0.375, 0.3333, 0.4375, 0.6667, 0.4375, 0.7778, 0.375, 0.7778, 0.375, 0.6667, 0.4375, 0.2222, 0.4375, 0.3333, 0.375, 0.3333, 0.375, 0.2222, 0.4375, 0.5556, 0.4375, 0.6667, 0.375, 0.6667, 0.375, 0.5556, 0.4375, 0.8889, 0.4062, 1.0, 0.375, 0.8889, 0.4375, 0.1111, 0.4375, 0.2222, 0.375, 0.2222, 0.375, 0.1111, 0.4375, 0.4444, 0.4375, 0.5556, 0.375, 0.5556, 0.375, 0.4444, 0.375, 0.2222, 0.375, 0.3333, 0.3125, 0.3333, 0.3125, 0.2222, 0.375, 0.5556, 0.375, 0.6667, 0.3125, 0.6667, 0.3125, 0.5556, 0.375, 0.8889, 0.3438, 1.0, 0.3125, 0.8889, 0.375, 0.1111, 0.375, 0.2222, 0.3125, 0.2222, 0.3125, 0.1111, 0.375, 0.4444, 0.375, 0.5556, 0.3125, 0.5556, 0.3125, 0.4444, 0.375, 0.7778, 0.375, 0.8889, 0.3125, 0.8889, 0.3125, 0.7778, 0.3438, 0.0, 0.375, 0.1111, 0.3125, 0.1111, 0.375, 0.3333, 0.375, 0.4444, 0.3125, 0.4444, 0.3125, 0.3333, 0.375, 0.6667, 0.375, 0.7778, 0.3125, 0.7778, 0.3125, 0.6667, 0.3125, 0.4444, 0.3125, 0.5556, 0.25, 0.5556, 0.25, 0.4444, 0.3125, 0.7778, 0.3125, 0.8889, 0.25, 0.8889, 0.25, 0.7778, 0.2812, 0.0, 0.3125, 0.1111, 0.25, 0.1111, 0.3125, 0.3333, 0.3125, 0.4444, 0.25, 0.4444, 0.25, 0.3333, 0.3125, 0.6667, 0.3125, 0.7778, 0.25, 0.7778, 0.25, 0.6667, 0.3125, 0.2222, 0.3125, 0.3333, 0.25, 0.3333, 0.25, 0.2222, 0.3125, 0.5556, 0.3125, 0.6667, 0.25, 0.6667, 0.25, 0.5556, 0.3125, 0.8889, 0.2812, 1.0, 0.25, 0.8889, 0.3125, 0.1111, 0.3125, 0.2222, 0.25, 0.2222, 0.25, 0.1111, 0.25, 0.6667, 0.25, 0.7778, 0.1875, 0.7778, 0.1875, 0.6667, 0.25, 0.2222, 0.25, 0.3333, 0.1875, 0.3333, 0.1875, 0.2222, 0.25, 0.5556, 0.25, 0.6667, 0.1875, 0.6667, 0.1875, 0.5556, 0.25, 0.8889, 0.2187, 1.0, 0.1875, 0.8889, 0.25, 0.1111, 0.25, 0.2222, 0.1875, 0.2222, 0.1875, 0.1111, 0.25, 0.4444, 0.25, 0.5556, 0.1875, 0.5556, 0.1875, 0.4444, 0.25, 0.7778, 0.25, 0.8889, 0.1875, 0.8889, 0.1875, 0.7778, 0.2187, 0.0, 0.25, 0.1111, 0.1875, 0.1111, 0.25, 0.3333, 0.25, 0.4444, 0.1875, 0.4444, 0.1875, 0.3333, 0.1875, 0.8889, 0.1562, 1.0, 0.125, 0.8889, 0.1875, 0.1111, 0.1875, 0.2222, 0.125, 0.2222, 0.125, 0.1111, 0.1875, 0.4444, 0.1875, 0.5556, 0.125, 0.5556, 0.125, 0.4444, 0.1875, 0.7778, 0.1875, 0.8889, 0.125, 0.8889, 0.125, 0.7778, 0.1562, 0.0, 0.1875, 0.1111, 0.125, 0.1111, 0.1875, 0.3333, 0.1875, 0.4444, 0.125, 0.4444, 0.125, 0.3333, 0.1875, 0.6667, 0.1875, 0.7778, 0.125, 0.7778, 0.125, 0.6667, 0.1875, 0.2222, 0.1875, 0.3333, 0.125, 0.3333, 0.125, 0.2222, 0.1875, 0.5556, 0.1875, 0.6667, 0.125, 0.6667, 0.125, 0.5556, 0.09375, 0.0, 0.125, 0.1111, 0.0625, 0.1111, 0.125, 0.3333, 0.125, 0.4444, 0.0625, 0.4444, 0.0625, 0.3333, 0.125, 0.6667, 0.125, 0.7778, 0.0625, 0.7778, 0.0625, 0.6667, 0.125, 0.2222, 0.125, 0.3333, 0.0625, 0.3333, 0.0625, 0.2222, 0.125, 0.5556, 0.125, 0.6667, 0.0625, 0.6667, 0.0625, 0.5556, 0.125, 0.8889, 0.09375, 1.0, 0.0625, 0.8889, 0.125, 0.1111, 0.125, 0.2222, 0.0625, 0.2222, 0.0625, 0.1111, 0.125, 0.4444, 0.125, 0.5556, 0.0625, 0.5556, 0.0625, 0.4444, 0.125, 0.7778, 0.125, 0.8889, 0.0625, 0.8889, 0.0625, 0.7778, 0.0625, 0.2222, 0.0625, 0.3333, 0.0, 0.3333, 0.0, 0.2222, 0.0625, 0.5556, 0.0625, 0.6667, 0.0, 0.6667, 0.0, 0.5556, 0.0625, 0.8889, 0.03125, 1.0, 0.0, 0.8889, 0.0625, 0.1111, 0.0625, 0.2222, 0.0, 0.2222, 0.0, 0.1111, 0.0625, 0.4444, 0.0625, 0.5556, 0.0, 0.5556, 0.0, 0.4444, 0.0625, 0.7778, 0.0625, 0.8889, 0.0, 0.8889, 0.0, 0.7778, 0.03125, 0.0, 0.0625, 0.1111, 0.0, 0.1111, 0.0625, 0.3333, 0.0625, 0.4444, 0.0, 0.4444, 0.0, 0.3333, 0.0625, 0.6667, 0.0625, 0.7778, 0.0, 0.7778, 0.0, 0.6667, 1.0, 0.4444, 1.0, 0.5556, 0.9375, 0.5556, 0.9375, 0.4444, 1.0, 0.7778, 1.0, 0.8889, 0.9375, 0.8889, 0.9375, 0.7778, 0.9687, 0.0, 1.0, 0.1111, 0.9375, 0.1111, 1.0, 0.3333, 1.0, 0.4444, 0.9375, 0.4444, 0.9375, 0.3333, 1.0, 0.6667, 1.0, 0.7778, 0.9375, 0.7778, 0.9375, 0.6667, 1.0, 0.2222, 1.0, 0.3333, 0.9375, 0.3333, 0.9375, 0.2222, 1.0, 0.5556, 1.0, 0.6667, 0.9375, 0.6667, 0.9375, 0.5556, 1.0, 0.8889, 0.9687, 1.0, 0.9375, 0.8889, 1.0, 0.1111, 1.0, 0.2222, 0.9375, 0.2222, 0.9375, 0.1111, 0.9375, 0.6667, 0.9375, 0.7778, 0.875, 0.7778, 0.875, 0.6667, 0.9375, 0.2222, 0.9375, 0.3333, 0.875, 0.3333, 0.875, 0.2222, 0.9375, 0.5556, 0.9375, 0.6667, 0.875, 0.6667, 0.875, 0.5556, 0.9375, 0.8889, 0.9062, 1.0, 0.875, 0.8889, 0.9375, 0.1111, 0.9375, 0.2222, 0.875, 0.2222, 0.875, 0.1111, 0.9375, 0.4444, 0.9375, 0.5556, 0.875, 0.5556, 0.875, 0.4444, 0.9375, 0.7778, 0.9375, 0.8889, 0.875, 0.8889, 0.875, 0.7778, 0.9062, 0.0, 0.9375, 0.1111, 0.875, 0.1111, 0.9375, 0.3333, 0.9375, 0.4444, 0.875, 0.4444, 0.875, 0.3333, 0.875, 0.8889, 0.8437, 1.0, 0.8125, 0.8889, 0.875, 0.1111, 0.875, 0.2222, 0.8125, 0.2222, 0.8125, 0.1111, 0.875, 0.4444, 0.875, 0.5556, 0.8125, 0.5556, 0.8125, 0.4444, 0.875, 0.7778, 0.875, 0.8889, 0.8125, 0.8889, 0.8125, 0.7778, 0.8437, 0.0, 0.875, 0.1111, 0.8125, 0.1111, 0.875, 0.3333, 0.875, 0.4444, 0.8125, 0.4444, 0.8125, 0.3333, 0.875, 0.6667, 0.875, 0.7778, 0.8125, 0.7778, 0.8125, 0.6667, 0.875, 0.2222, 0.875, 0.3333, 0.8125, 0.3333, 0.8125, 0.2222, 0.875, 0.5556, 0.875, 0.6667, 0.8125, 0.6667, 0.8125, 0.5556, 0.8125, 0.3333, 0.8125, 0.4444, 0.75, 0.4444, 0.75, 0.3333, 0.8125, 0.6667, 0.8125, 0.7778, 0.75, 0.7778, 0.75, 0.6667, 0.8125, 0.2222, 0.8125, 0.3333, 0.75, 0.3333, 0.75, 0.2222, 0.8125, 0.5556, 0.8125, 0.6667, 0.75, 0.6667, 0.75, 0.5556, 0.8125, 0.8889, 0.7812, 1.0, 0.75, 0.8889, 0.8125, 0.1111, 0.8125, 0.2222, 0.75, 0.2222, 0.75, 0.1111, 0.8125, 0.4444, 0.8125, 0.5556, 0.75, 0.5556, 0.75, 0.4444, 0.8125, 0.7778, 0.8125, 0.8889, 0.75, 0.8889, 0.75, 0.7778, 0.7812, 0.0, 0.8125, 0.1111, 0.75, 0.1111])
me_sphere_002.materials.append(mat_material_003)
me_sphere_002.update()

# ---- objects
ob_camera = bpy.data.objects.new('Camera', cam_camera)
ob_sphere = bpy.data.objects.new('Sphere', me_sphere)
ob_sun = bpy.data.objects.new('Sun', light_sun)
ob_atmos = bpy.data.objects.new('atmos', me_sphere_001)
ob_nubes = bpy.data.objects.new('nubes', me_sphere_002)

# ---- transforms, parenting, visibility, modifiers, constraints
ob_camera.location = (-584.9, -1331.0, 115.5)
ob_camera.rotation_euler = (1.705, -4.265e-07, -0.6247)
ob_camera.scale = (1.0, 1.0, 1.0)
ob_camera.lock_rotations_4d = False
ob_camera.empty_display_type = 'ARROWS'
ob_camera.color = (0.0, 0.0, 0.0, 0.0)
ob_camera.display_type = 'WIRE'
ob_camera.lineart.crease_threshold = 0.0
ob_sphere.location = (0.0, 0.0, 0.0)
ob_sphere.cycles.use_adaptive_subdivision = True
_m = ob_sphere.modifiers.new('Subdivision', 'SUBSURF')
ob_sun.location = (259.7, -756.0, -686.4)
ob_sun.rotation_euler = (-0.2985, 0.8212, -0.3056)
ob_atmos.location = (0.0, 0.0, 0.0)
ob_atmos.scale = (1.008, 1.008, 1.008)
ob_atmos.cycles.use_adaptive_subdivision = True
_m = ob_atmos.modifiers.new('Subdivision', 'SUBSURF')
ob_nubes.location = (0.0, 0.0, 0.0)
ob_nubes.rotation_euler = (0.1841, 0.3617, -0.0769)
ob_nubes.scale = (1.003, 1.003, 1.003)
ob_nubes.cycles.use_adaptive_subdivision = True
_m = ob_nubes.modifiers.new('Subdivision', 'SUBSURF')

# ---- collection membership
col_collection.objects.link(ob_camera)
col_collection.objects.link(ob_sphere)
col_collection.objects.link(ob_sun)
col_collection.objects.link(ob_atmos)
col_collection.objects.link(ob_nubes)

# ---- scene / render settings (as saved in the file)
scene.camera = ob_camera
scene.frame_start = 1; scene.frame_end = 250; scene.frame_set(1)
scene.render.engine = 'CYCLES'
scene.cycles.feature_set = 'EXPERIMENTAL'
scene.cycles.sampling_pattern = 'TABULATED_SOBOL'
scene.cycles.max_subdivisions = 6
scene.view_settings.view_transform = 'Filmic'
bpy.context.view_layer.update()
